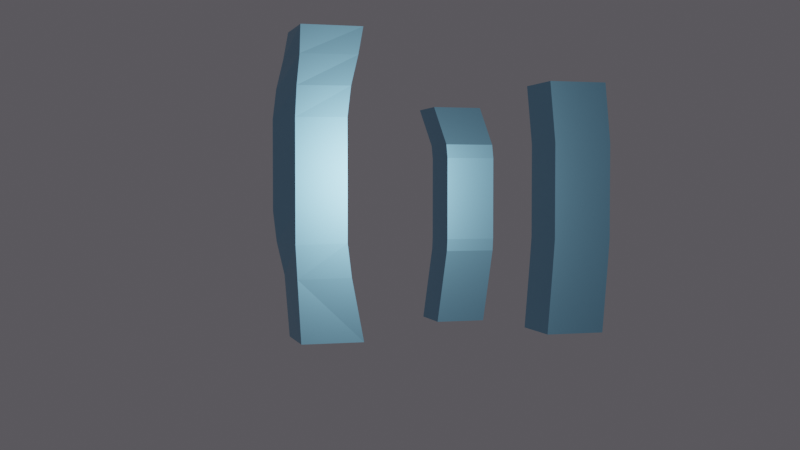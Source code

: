 # Source: shapez.blend  (saved by Blender 2.92.15; exported with 4.5.12 LTS)
import bpy
from mathutils import Matrix  # noqa: F401  (used for matrix-valued properties, if any)

bpy.ops.wm.read_factory_settings(use_empty=True)
scene = bpy.context.scene
scene.name = 'Scene'

# ---- collections
col_collection = bpy.data.collections.new('Collection'); scene.collection.children.link(col_collection)

# ---- materials (node trees are filled in below, after node groups)
mat_material = bpy.data.materials.new('Material')
mat_material.alpha_threshold = 0.0
mat_material.line_color = (0.0, 0.0, 0.0, 1.0)

# ---- material node trees
mat_material.use_nodes = True; mat_material.node_tree.nodes.clear()
_N = mat_material.node_tree.nodes; _L = mat_material.node_tree.links
n0 = _N.new('ShaderNodeOutputMaterial'); n0.name = 'Material Output'; n0.location = (300, 300)
n1 = _N.new('ShaderNodeBsdfPrincipled'); n1.name = 'Principled BSDF'; n1.location = (10, 300)
n1.distribution = 'GGX'
n1.subsurface_method = 'BURLEY'
n1.inputs[0].default_value = (0.2818, 0.5911, 0.8, 1.0)
n1.inputs[1].default_value = 1.0
n1.inputs[2].default_value = 0.4
n1.inputs[3].default_value = 1.45
n1.inputs[27].default_value = (0.0, 0.0, 0.0, 1.0)
n1.inputs[28].default_value = 1.0
_L.new(n1.outputs[0], n0.inputs[0])
n0.is_active_output = True

# ---- world
world_world = bpy.data.worlds.new('World'); scene.world = world_world
world_world.use_nodes = True; world_world.node_tree.nodes.clear()
_N = world_world.node_tree.nodes; _L = world_world.node_tree.links
n0 = _N.new('ShaderNodeOutputWorld'); n0.name = 'World Output'; n0.location = (300, 300)
n1 = _N.new('ShaderNodeBackground'); n1.name = 'Background'; n1.location = (10, 300)
n1.inputs[0].default_value = (0.08275, 0.07863, 0.08836, 1.0)
_L.new(n1.outputs[0], n0.inputs[0])
n0.is_active_output = True
world_world.color = (0.05088, 0.05088, 0.05088)
world_world.use_sun_shadow = False
world_world.sun_shadow_jitter_overblur = 0.0

# ---- cameras
cam_camera = bpy.data.cameras.new('Camera')
cam_camera.clip_end = 100.0
cam_camera.ortho_scale = 7.314

# ---- lights
light_area = bpy.data.lights.new('Area', 'AREA')
light_area.transmission_factor = 0.0
light_area.energy = 1368.0
light_area.shadow_soft_size = 1.0
light_area.shadow_maximum_resolution = 0.006
light_area.use_absolute_resolution = True
light_area.size = 1.0
light_area.size_y = 1.0

# ---- meshes
me_cube = bpy.data.meshes.new('Cube')
me_cube.from_pydata([(0.6366, 0.5442, 2.349), (0.8899, 0.8619, -0.5912), (0.6366, -1.456, 2.349), (0.8899, -1.138, -0.5912), (-1.363, 0.5442, 2.349), (-1.11, 0.8619, -0.5912), (-1.363, -1.456, 2.349), (-1.11, -1.138, -0.5912), (0.6538, 0.5658, 6.736), (0.6538, -1.434, 6.736), (-1.346, 0.5658, 6.736), (-1.346, -1.434, 6.736), (0.992, 0.99, 8.278), (0.992, -1.01, 8.278), (-1.008, 0.99, 8.278), (-1.008, -1.01, 8.278), (-1.377, 0.5266, 2.842), (-1.377, 0.5266, 3.398), (-1.377, 0.5266, 3.955), (-1.377, 0.5266, 4.511), (-1.377, 0.5266, 5.067), (-1.377, 0.5266, 5.624), (-1.377, 0.5266, 6.18), (0.6225, 0.5266, 6.18), (0.6225, 0.5266, 5.624), (0.6225, 0.5266, 5.067), (0.6225, 0.5266, 4.511), (0.6225, 0.5266, 3.955), (0.6225, 0.5266, 3.398), (0.6225, 0.5266, 2.842), (0.6225, -1.473, 2.842), (0.6225, -1.473, 3.398), (0.6225, -1.473, 3.955), (0.6225, -1.473, 4.511), (0.6225, -1.473, 5.067), (0.6225, -1.473, 5.624), (0.6225, -1.473, 6.18), (-1.377, -1.473, 6.18), (-1.377, -1.473, 5.624), (-1.377, -1.473, 5.067), (-1.377, -1.473, 4.511), (-1.377, -1.473, 3.955), (-1.377, -1.473, 3.398), (-1.377, -1.473, 2.842)], [], [(23, 22, 10, 8), (3, 2, 6, 7), (7, 6, 4, 5), (5, 1, 3, 7), (1, 0, 2, 3), (5, 4, 0, 1), (8, 10, 14, 12), (37, 36, 9, 11), (22, 37, 11, 10), (36, 23, 8, 9), (12, 14, 15, 13), (9, 8, 12, 13), (10, 11, 15, 14), (11, 9, 13, 15), (2, 0, 29, 30), (30, 29, 28, 31), (31, 28, 27, 32), (32, 27, 26, 33), (33, 26, 25, 34), (34, 25, 24, 35), (35, 24, 23, 36), (4, 6, 43, 16), (16, 43, 42, 17), (17, 42, 41, 18), (18, 41, 40, 19), (19, 40, 39, 20), (20, 39, 38, 21), (21, 38, 37, 22), (6, 2, 30, 43), (43, 30, 31, 42), (42, 31, 32, 41), (41, 32, 33, 40), (40, 33, 34, 39), (39, 34, 35, 38), (38, 35, 36, 37), (0, 4, 16, 29), (29, 16, 17, 28), (28, 17, 18, 27), (27, 18, 19, 26), (26, 19, 20, 25), (25, 20, 21, 24), (24, 21, 22, 23)])
_uv = me_cube.uv_layers.new(name='UVMap')
_uv.uv.foreach_set('vector', [0.625, 0.5, 0.625, 0.25, 0.625, 0.25, 0.625, 0.5, 0.375, 0.75, 0.625, 0.75, 0.625, 1.0, 0.375, 1.0, 0.375, 0.0, 0.625, 0.0, 0.625, 0.25, 0.375, 0.25, 0.125, 0.5, 0.375, 0.5, 0.375, 0.75, 0.125, 0.75, 0.375, 0.5, 0.625, 0.5, 0.625, 0.75, 0.375, 0.75, 0.375, 0.25, 0.625, 0.25, 0.625, 0.5, 0.375, 0.5, 0.625, 0.5, 0.625, 0.25, 0.625, 0.25, 0.625, 0.5, 0.625, 1.0, 0.625, 0.75, 0.625, 0.75, 0.625, 1.0, 0.625, 0.25, 0.625, 0.0, 0.625, 0.0, 0.625, 0.25, 0.625, 0.75, 0.625, 0.5, 0.625, 0.5, 0.625, 0.75, 0.625, 0.5, 0.875, 0.5, 0.875, 0.75, 0.625, 0.75, 0.625, 0.75, 0.625, 0.5, 0.625, 0.5, 0.625, 0.75, 0.625, 0.25, 0.625, 0.0, 0.625, 0.0, 0.625, 0.25, 0.625, 1.0, 0.625, 0.75, 0.625, 0.75, 0.625, 1.0, 0.625, 0.75, 0.625, 0.5, 0.625, 0.5, 0.625, 0.75, 0.625, 0.75, 0.625, 0.5, 0.625, 0.5, 0.625, 0.75, 0.625, 0.75, 0.625, 0.5, 0.625, 0.5, 0.625, 0.75, 0.625, 0.75, 0.625, 0.5, 0.625, 0.5, 0.625, 0.75, 0.625, 0.75, 0.625, 0.5, 0.625, 0.5, 0.625, 0.75, 0.625, 0.75, 0.625, 0.5, 0.625, 0.5, 0.625, 0.75, 0.625, 0.75, 0.625, 0.5, 0.625, 0.5, 0.625, 0.75, 0.625, 0.25, 0.625, 0.0, 0.625, 0.0, 0.625, 0.25, 0.625, 0.25, 0.625, 0.0, 0.625, 0.0, 0.625, 0.25, 0.625, 0.25, 0.625, 0.0, 0.625, 0.0, 0.625, 0.25, 0.625, 0.25, 0.625, 0.0, 0.625, 0.0, 0.625, 0.25, 0.625, 0.25, 0.625, 0.0, 0.625, 0.0, 0.625, 0.25, 0.625, 0.25, 0.625, 0.0, 0.625, 0.0, 0.625, 0.25, 0.625, 0.25, 0.625, 0.0, 0.625, 0.0, 0.625, 0.25, 0.625, 1.0, 0.625, 0.75, 0.625, 0.75, 0.625, 1.0, 0.625, 1.0, 0.625, 0.75, 0.625, 0.75, 0.625, 1.0, 0.625, 1.0, 0.625, 0.75, 0.625, 0.75, 0.625, 1.0, 0.625, 1.0, 0.625, 0.75, 0.625, 0.75, 0.625, 1.0, 0.625, 1.0, 0.625, 0.75, 0.625, 0.75, 0.625, 1.0, 0.625, 1.0, 0.625, 0.75, 0.625, 0.75, 0.625, 1.0, 0.625, 1.0, 0.625, 0.75, 0.625, 0.75, 0.625, 1.0, 0.625, 0.5, 0.625, 0.25, 0.625, 0.25, 0.625, 0.5, 0.625, 0.5, 0.625, 0.25, 0.625, 0.25, 0.625, 0.5, 0.625, 0.5, 0.625, 0.25, 0.625, 0.25, 0.625, 0.5, 0.625, 0.5, 0.625, 0.25, 0.625, 0.25, 0.625, 0.5, 0.625, 0.5, 0.625, 0.25, 0.625, 0.25, 0.625, 0.5, 0.625, 0.5, 0.625, 0.25, 0.625, 0.25, 0.625, 0.5, 0.625, 0.5, 0.625, 0.25, 0.625, 0.25, 0.625, 0.5])
me_cube.materials.append(mat_material)
me_cube.use_remesh_preserve_volume = False
me_cube.use_remesh_preserve_attributes = False
me_cube.use_mirror_vertex_groups = False
me_cube.update()
me_cube_001 = bpy.data.meshes.new('Cube.001')
me_cube_001.from_pydata([(0.9844, 1.165, 1.012), (1.0, 1.0, -1.0), (0.9844, -0.8346, 1.012), (1.0, -1.0, -1.0), (-1.011, 1.117, 1.009), (-1.0, 1.0, -1.0), (-1.038, -0.5962, 1.03), (-1.0, -0.9957, -0.9997), (0.9981, 1.02, 8.848), (0.9981, -0.9796, 8.848), (-1.0, 1.0, 8.847), (-1.002, -0.9796, 8.848), (-1.051, -0.4586, 2.106), (-1.051, -0.4586, 3.087), (-1.051, -0.4586, 4.067), (-1.051, -0.4586, 5.048), (-1.051, -0.4586, 6.029), (-1.04, -0.5777, 7.001), (-1.017, -0.8144, 7.965), (-1.002, 1.027, 7.953), (-1.012, 1.125, 6.979), (-1.017, 1.176, 6.002), (-1.017, 1.176, 5.022), (-1.017, 1.176, 4.041), (-1.017, 1.176, 3.06), (-1.017, 1.176, 2.079), (0.9602, 1.422, 2.097), (0.949, 1.541, 3.087), (0.949, 1.541, 4.067), (0.949, 1.541, 5.048), (0.949, 1.541, 6.029), (0.9602, 1.422, 7.001), (0.9825, 1.186, 7.965), (0.9825, -0.8144, 7.965), (0.9602, -0.5777, 7.001), (0.949, -0.4586, 6.029), (0.949, -0.4586, 5.048), (0.949, -0.4586, 4.067), (0.949, -0.4586, 3.087), (0.9602, -0.5777, 2.097)], [], [(19, 18, 11, 10), (3, 2, 6, 7), (7, 6, 4, 5), (5, 1, 3, 7), (1, 0, 2, 3), (5, 4, 0, 1), (8, 10, 11, 9), (33, 32, 8, 9), (32, 19, 10, 8), (18, 33, 9, 11), (6, 2, 39, 12), (12, 39, 38, 13), (13, 38, 37, 14), (14, 37, 36, 15), (15, 36, 35, 16), (16, 35, 34, 17), (17, 34, 33, 18), (0, 4, 25, 26), (26, 25, 24, 27), (27, 24, 23, 28), (28, 23, 22, 29), (29, 22, 21, 30), (30, 21, 20, 31), (31, 20, 19, 32), (2, 0, 26, 39), (39, 26, 27, 38), (38, 27, 28, 37), (37, 28, 29, 36), (36, 29, 30, 35), (35, 30, 31, 34), (34, 31, 32, 33), (4, 6, 12, 25), (25, 12, 13, 24), (24, 13, 14, 23), (23, 14, 15, 22), (22, 15, 16, 21), (21, 16, 17, 20), (20, 17, 18, 19)])
_uv = me_cube_001.uv_layers.new(name='UVMap')
_uv.uv.foreach_set('vector', [0.625, 0.25, 0.625, 0.0, 0.625, 0.0, 0.625, 0.25, 0.375, 0.75, 0.625, 0.75, 0.625, 1.0, 0.375, 1.0, 0.375, 0.0, 0.625, 0.0, 0.625, 0.25, 0.375, 0.25, 0.125, 0.5, 0.375, 0.5, 0.375, 0.75, 0.125, 0.75, 0.375, 0.5, 0.625, 0.5, 0.625, 0.75, 0.375, 0.75, 0.375, 0.25, 0.625, 0.25, 0.625, 0.5, 0.375, 0.5, 0.625, 0.5, 0.875, 0.5, 0.875, 0.75, 0.625, 0.75, 0.625, 0.75, 0.625, 0.5, 0.625, 0.5, 0.625, 0.75, 0.625, 0.5, 0.625, 0.25, 0.625, 0.25, 0.625, 0.5, 0.625, 1.0, 0.625, 0.75, 0.625, 0.75, 0.625, 1.0, 0.625, 1.0, 0.625, 0.75, 0.625, 0.75, 0.625, 1.0, 0.625, 1.0, 0.625, 0.75, 0.625, 0.75, 0.625, 1.0, 0.625, 1.0, 0.625, 0.75, 0.625, 0.75, 0.625, 1.0, 0.625, 1.0, 0.625, 0.75, 0.625, 0.75, 0.625, 1.0, 0.625, 1.0, 0.625, 0.75, 0.625, 0.75, 0.625, 1.0, 0.625, 1.0, 0.625, 0.75, 0.625, 0.75, 0.625, 1.0, 0.625, 1.0, 0.625, 0.75, 0.625, 0.75, 0.625, 1.0, 0.625, 0.5, 0.625, 0.25, 0.625, 0.25, 0.625, 0.5, 0.625, 0.5, 0.625, 0.25, 0.625, 0.25, 0.625, 0.5, 0.625, 0.5, 0.625, 0.25, 0.625, 0.25, 0.625, 0.5, 0.625, 0.5, 0.625, 0.25, 0.625, 0.25, 0.625, 0.5, 0.625, 0.5, 0.625, 0.25, 0.625, 0.25, 0.625, 0.5, 0.625, 0.5, 0.625, 0.25, 0.625, 0.25, 0.625, 0.5, 0.625, 0.5, 0.625, 0.25, 0.625, 0.25, 0.625, 0.5, 0.625, 0.75, 0.625, 0.5, 0.625, 0.5, 0.625, 0.75, 0.625, 0.75, 0.625, 0.5, 0.625, 0.5, 0.625, 0.75, 0.625, 0.75, 0.625, 0.5, 0.625, 0.5, 0.625, 0.75, 0.625, 0.75, 0.625, 0.5, 0.625, 0.5, 0.625, 0.75, 0.625, 0.75, 0.625, 0.5, 0.625, 0.5, 0.625, 0.75, 0.625, 0.75, 0.625, 0.5, 0.625, 0.5, 0.625, 0.75, 0.625, 0.75, 0.625, 0.5, 0.625, 0.5, 0.625, 0.75, 0.625, 0.25, 0.625, 0.0, 0.625, 0.0, 0.625, 0.25, 0.625, 0.25, 0.625, 0.0, 0.625, 0.0, 0.625, 0.25, 0.625, 0.25, 0.625, 0.0, 0.625, 0.0, 0.625, 0.25, 0.625, 0.25, 0.625, 0.0, 0.625, 0.0, 0.625, 0.25, 0.625, 0.25, 0.625, 0.0, 0.625, 0.0, 0.625, 0.25, 0.625, 0.25, 0.625, 0.0, 0.625, 0.0, 0.625, 0.25, 0.625, 0.25, 0.625, 0.0, 0.625, 0.0, 0.625, 0.25])
me_cube_001.materials.append(mat_material)
me_cube_001.use_remesh_preserve_volume = False
me_cube_001.use_remesh_preserve_attributes = False
me_cube_001.use_mirror_vertex_groups = False
me_cube_001.update()
me_cube_002 = bpy.data.meshes.new('Cube.002')
me_cube_002.from_pydata([(1.003, 0.8365, 0.9871), (1.0, 1.0, -1.0), (1.003, -1.164, 0.9871), (1.0, -1.0, -1.0), (-0.9975, 0.8365, 0.9871), (-1.0, 1.0, -1.0), (-0.9975, -1.164, 0.9871), (-1.0, -1.0, -1.0), (1.001, 0.9382, 7.414), (1.001, -1.062, 7.414), (-0.999, 0.9382, 7.414), (-0.999, -1.062, 7.414), (-0.9961, 0.7474, 2.172), (-0.9961, 0.7474, 3.777), (-0.9961, 0.7474, 5.382), (1.004, 0.7474, 5.382), (1.004, 0.7474, 3.777), (1.004, 0.7474, 2.172), (1.004, -1.253, 2.172), (1.004, -1.253, 3.777), (1.004, -1.253, 5.382), (-0.9961, -1.253, 5.382), (-0.9961, -1.253, 3.777), (-0.9961, -1.253, 2.172)], [], [(15, 14, 10, 8), (3, 2, 6, 7), (7, 6, 4, 5), (5, 1, 3, 7), (1, 0, 2, 3), (5, 4, 0, 1), (8, 10, 11, 9), (21, 20, 9, 11), (14, 21, 11, 10), (20, 15, 8, 9), (2, 0, 17, 18), (18, 17, 16, 19), (19, 16, 15, 20), (4, 6, 23, 12), (12, 23, 22, 13), (13, 22, 21, 14), (6, 2, 18, 23), (23, 18, 19, 22), (22, 19, 20, 21), (0, 4, 12, 17), (17, 12, 13, 16), (16, 13, 14, 15)])
_uv = me_cube_002.uv_layers.new(name='UVMap')
_uv.uv.foreach_set('vector', [0.625, 0.5, 0.625, 0.25, 0.625, 0.25, 0.625, 0.5, 0.375, 0.75, 0.625, 0.75, 0.625, 1.0, 0.375, 1.0, 0.375, 0.0, 0.625, 0.0, 0.625, 0.25, 0.375, 0.25, 0.125, 0.5, 0.375, 0.5, 0.375, 0.75, 0.125, 0.75, 0.375, 0.5, 0.625, 0.5, 0.625, 0.75, 0.375, 0.75, 0.375, 0.25, 0.625, 0.25, 0.625, 0.5, 0.375, 0.5, 0.625, 0.5, 0.875, 0.5, 0.875, 0.75, 0.625, 0.75, 0.625, 1.0, 0.625, 0.75, 0.625, 0.75, 0.625, 1.0, 0.625, 0.25, 0.625, 0.0, 0.625, 0.0, 0.625, 0.25, 0.625, 0.75, 0.625, 0.5, 0.625, 0.5, 0.625, 0.75, 0.625, 0.75, 0.625, 0.5, 0.625, 0.5, 0.625, 0.75, 0.625, 0.75, 0.625, 0.5, 0.625, 0.5, 0.625, 0.75, 0.625, 0.75, 0.625, 0.5, 0.625, 0.5, 0.625, 0.75, 0.625, 0.25, 0.625, 0.0, 0.625, 0.0, 0.625, 0.25, 0.625, 0.25, 0.625, 0.0, 0.625, 0.0, 0.625, 0.25, 0.625, 0.25, 0.625, 0.0, 0.625, 0.0, 0.625, 0.25, 0.625, 1.0, 0.625, 0.75, 0.625, 0.75, 0.625, 1.0, 0.625, 1.0, 0.625, 0.75, 0.625, 0.75, 0.625, 1.0, 0.625, 1.0, 0.625, 0.75, 0.625, 0.75, 0.625, 1.0, 0.625, 0.5, 0.625, 0.25, 0.625, 0.25, 0.625, 0.5, 0.625, 0.5, 0.625, 0.25, 0.625, 0.25, 0.625, 0.5, 0.625, 0.5, 0.625, 0.25, 0.625, 0.25, 0.625, 0.5])
me_cube_002.materials.append(mat_material)
me_cube_002.use_remesh_preserve_volume = False
me_cube_002.use_remesh_preserve_attributes = False
me_cube_002.use_mirror_vertex_groups = False
me_cube_002.update()

# ---- objects
ob_cube = bpy.data.objects.new('Cube', me_cube)
ob_camera = bpy.data.objects.new('Camera', cam_camera)
ob_cube_001 = bpy.data.objects.new('Cube.001', me_cube_001)
ob_cube_002 = bpy.data.objects.new('Cube.002', me_cube_002)
ob_area = bpy.data.objects.new('Area', light_area)

# ---- transforms, parenting, visibility, modifiers, constraints
ob_cube.location = (0.0, 0.0, 0.0)
ob_cube.lock_rotations_4d = False
ob_cube.empty_display_type = 'ARROWS'
ob_cube.lineart.crease_threshold = 0.0
ob_camera.location = (-44.74, 14.99, 4.923)
ob_camera.rotation_euler = (1.538, 6.87e-07, -1.85)
ob_camera.lock_rotations_4d = False
ob_camera.empty_display_type = 'ARROWS'
ob_camera.color = (0.0, 0.0, 0.0, 0.0)
ob_camera.display_type = 'WIRE'
ob_camera.lineart.crease_threshold = 0.0
ob_cube_001.location = (0.0, 5.329, 0.0)
ob_cube_001.scale = (1.291, 1.291, 1.291)
ob_cube_001.lock_rotations_4d = False
ob_cube_001.empty_display_type = 'ARROWS'
ob_cube_001.lineart.crease_threshold = 0.0
ob_cube_002.location = (0.0, -5.267, 0.0)
ob_cube_002.scale = (1.276, 1.276, 1.276)
ob_cube_002.lock_rotations_4d = False
ob_cube_002.empty_display_type = 'ARROWS'
ob_cube_002.lineart.crease_threshold = 0.0
ob_area.location = (-20.59, 0.0, 5.703)
ob_area.rotation_euler = (1.571, -0.0, -1.571)
ob_area.lineart.crease_threshold = 0.0

# ---- collection membership
col_collection.objects.link(ob_cube)
col_collection.objects.link(ob_camera)
col_collection.objects.link(ob_cube_001)
col_collection.objects.link(ob_cube_002)
col_collection.objects.link(ob_area)

# ---- scene / render settings (as saved in the file)
scene.camera = ob_camera
scene.frame_start = 1; scene.frame_end = 250; scene.frame_set(1)
scene.render.engine = 'CYCLES'
scene.cycles.use_denoising = False
scene.cycles.samples = 128
scene.cycles.sampling_pattern = 'TABULATED_SOBOL'
scene.cycles.use_adaptive_sampling = False
scene.cycles.use_light_tree = False
scene.view_settings.view_transform = 'Filmic'
bpy.context.view_layer.update()
